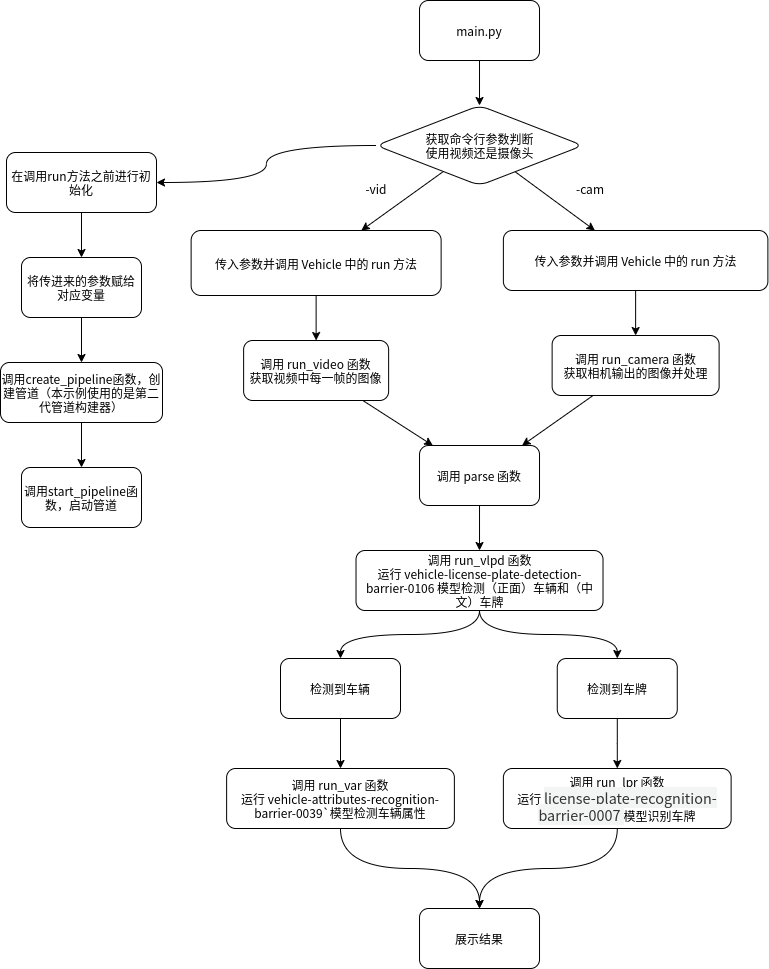

The diagram above was exported from draw.io. Its source (the exported page's mxGraphModel, read from the mxfile embedded in the PNG):
<mxGraphModel dx="528" dy="3163" grid="1" gridSize="10" guides="1" tooltips="1" connect="1" arrows="1" fold="1" page="1" pageScale="1" pageWidth="827" pageHeight="1169" math="0" shadow="0">
  <root>
    <mxCell id="0" />
    <mxCell id="1" parent="0" />
    <mxCell id="eenxjp6ewY63zS1xL2tS-94" value="" style="edgeStyle=orthogonalEdgeStyle;orthogonalLoop=1;jettySize=auto;html=1;curved=1;noEdgeStyle=1;" edge="1" parent="1" source="2" target="4">
      <mxGeometry relative="1" as="geometry" />
    </mxCell>
    <mxCell id="2" value="main.py" style="whiteSpace=wrap;html=1;rounded=1;" parent="1" vertex="1">
      <mxGeometry x="1249.01" y="-2338" width="120" height="60" as="geometry" />
    </mxCell>
    <mxCell id="eenxjp6ewY63zS1xL2tS-145" style="edgeStyle=orthogonalEdgeStyle;curved=1;rounded=0;orthogonalLoop=1;jettySize=auto;html=1;" edge="1" parent="1" source="4" target="23">
      <mxGeometry relative="1" as="geometry" />
    </mxCell>
    <mxCell id="4" value="获取命令行参数判断&lt;br&gt;使用视频还是摄像头" style="rhombus;whiteSpace=wrap;html=1;rounded=1;" parent="1" vertex="1">
      <mxGeometry x="1205.695" y="-2233" width="206.63" height="80" as="geometry" />
    </mxCell>
    <mxCell id="eenxjp6ewY63zS1xL2tS-96" value="" style="edgeStyle=orthogonalEdgeStyle;orthogonalLoop=1;jettySize=auto;html=1;curved=1;noEdgeStyle=1;" edge="1" parent="1" source="6" target="21">
      <mxGeometry relative="1" as="geometry" />
    </mxCell>
    <mxCell id="6" value="传入参数并调用 Vehicle 中的 run 方法" style="whiteSpace=wrap;html=1;rounded=1;" parent="1" vertex="1">
      <mxGeometry x="1020.635" y="-2108" width="250" height="65" as="geometry" />
    </mxCell>
    <mxCell id="eenxjp6ewY63zS1xL2tS-107" value="" style="edgeStyle=orthogonalEdgeStyle;orthogonalLoop=1;jettySize=auto;html=1;curved=1;noEdgeStyle=1;" edge="1" parent="1" source="15" target="19">
      <mxGeometry relative="1" as="geometry" />
    </mxCell>
    <mxCell id="15" value="&lt;span&gt;传入参数并调用 Vehicle&amp;nbsp;&lt;/span&gt;&lt;span&gt;中的 run 方法&lt;/span&gt;" style="whiteSpace=wrap;html=1;rounded=1;" parent="1" vertex="1">
      <mxGeometry x="1332.885" y="-2108" width="264.5" height="60" as="geometry" />
    </mxCell>
    <mxCell id="eenxjp6ewY63zS1xL2tS-108" value="" style="edgeStyle=orthogonalEdgeStyle;orthogonalLoop=1;jettySize=auto;html=1;curved=1;noEdgeStyle=1;" edge="1" parent="1" source="19" target="53">
      <mxGeometry relative="1" as="geometry" />
    </mxCell>
    <mxCell id="19" value="调用 run_camera 函数&lt;br&gt;获取相机输出的图像并处理" style="whiteSpace=wrap;html=1;rounded=1;" parent="1" vertex="1">
      <mxGeometry x="1381.635" y="-2003" width="167" height="60" as="geometry" />
    </mxCell>
    <mxCell id="eenxjp6ewY63zS1xL2tS-144" style="edgeStyle=orthogonalEdgeStyle;curved=1;rounded=0;orthogonalLoop=1;jettySize=auto;html=1;noEdgeStyle=1;" edge="1" parent="1" source="21" target="53">
      <mxGeometry relative="1" as="geometry" />
    </mxCell>
    <mxCell id="21" value="调用 run_video 函数&lt;br&gt;获取视频中每一帧的图像" style="whiteSpace=wrap;html=1;rounded=1;" parent="1" vertex="1">
      <mxGeometry x="1073.135" y="-1998" width="145" height="60" as="geometry" />
    </mxCell>
    <mxCell id="eenxjp6ewY63zS1xL2tS-134" value="" style="edgeStyle=orthogonalEdgeStyle;orthogonalLoop=1;jettySize=auto;html=1;curved=1;noEdgeStyle=1;" edge="1" parent="1" source="23" target="25">
      <mxGeometry relative="1" as="geometry" />
    </mxCell>
    <mxCell id="23" value="在调用run方法之前进行初始化" style="whiteSpace=wrap;html=1;rounded=1;" parent="1" vertex="1">
      <mxGeometry x="836.0049999999999" y="-2186" width="150" height="60" as="geometry" />
    </mxCell>
    <mxCell id="eenxjp6ewY63zS1xL2tS-135" value="" style="edgeStyle=orthogonalEdgeStyle;orthogonalLoop=1;jettySize=auto;html=1;curved=1;noEdgeStyle=1;" edge="1" parent="1" source="25" target="29">
      <mxGeometry relative="1" as="geometry" />
    </mxCell>
    <mxCell id="25" value="将传进来的参数赋给对应变量" style="whiteSpace=wrap;html=1;rounded=1;" parent="1" vertex="1">
      <mxGeometry x="851.0049999999999" y="-2081" width="120" height="60" as="geometry" />
    </mxCell>
    <mxCell id="eenxjp6ewY63zS1xL2tS-136" value="" style="edgeStyle=orthogonalEdgeStyle;orthogonalLoop=1;jettySize=auto;html=1;curved=1;noEdgeStyle=1;" edge="1" parent="1" source="29" target="31">
      <mxGeometry relative="1" as="geometry" />
    </mxCell>
    <mxCell id="29" value="调用create_pipeline函数，创建管道（本示例使用的是第二代管道构建器）" style="whiteSpace=wrap;html=1;rounded=1;" parent="1" vertex="1">
      <mxGeometry x="830.0049999999999" y="-1976" width="162" height="60" as="geometry" />
    </mxCell>
    <mxCell id="31" value="调用start_pipeline函数，启动管道" style="whiteSpace=wrap;html=1;rounded=1;" parent="1" vertex="1">
      <mxGeometry x="851.0049999999999" y="-1871" width="120" height="60" as="geometry" />
    </mxCell>
    <mxCell id="eenxjp6ewY63zS1xL2tS-109" value="" style="edgeStyle=orthogonalEdgeStyle;orthogonalLoop=1;jettySize=auto;html=1;curved=1;noEdgeStyle=1;" edge="1" parent="1" source="53" target="55">
      <mxGeometry relative="1" as="geometry" />
    </mxCell>
    <mxCell id="53" value="调用 parse 函数" style="whiteSpace=wrap;html=1;rounded=1;" parent="1" vertex="1">
      <mxGeometry x="1249.015" y="-1893" width="120" height="60" as="geometry" />
    </mxCell>
    <mxCell id="eenxjp6ewY63zS1xL2tS-150" style="edgeStyle=orthogonalEdgeStyle;curved=1;rounded=0;orthogonalLoop=1;jettySize=auto;html=1;entryX=0.5;entryY=0;entryDx=0;entryDy=0;" edge="1" parent="1" source="55" target="eenxjp6ewY63zS1xL2tS-146">
      <mxGeometry relative="1" as="geometry" />
    </mxCell>
    <mxCell id="eenxjp6ewY63zS1xL2tS-154" style="edgeStyle=orthogonalEdgeStyle;curved=1;rounded=0;orthogonalLoop=1;jettySize=auto;html=1;exitX=0.5;exitY=1;exitDx=0;exitDy=0;" edge="1" parent="1" source="55" target="eenxjp6ewY63zS1xL2tS-153">
      <mxGeometry relative="1" as="geometry" />
    </mxCell>
    <mxCell id="55" value="调用 run_vlpd 函数&lt;br&gt;运行 vehicle-license-plate-detection-barrier-0106 模型检测（正面）车辆和（中文）车牌" style="whiteSpace=wrap;html=1;rounded=1;" parent="1" vertex="1">
      <mxGeometry x="1185.515" y="-1788" width="247" height="60" as="geometry" />
    </mxCell>
    <mxCell id="eenxjp6ewY63zS1xL2tS-156" style="edgeStyle=orthogonalEdgeStyle;curved=1;rounded=0;orthogonalLoop=1;jettySize=auto;html=1;entryX=0.5;entryY=0;entryDx=0;entryDy=0;" edge="1" parent="1" source="59" target="eenxjp6ewY63zS1xL2tS-155">
      <mxGeometry relative="1" as="geometry" />
    </mxCell>
    <mxCell id="59" value="调用 run_var 函数&lt;br&gt;运行 vehicle-attributes-recognition-barrier-0039`模型检测车辆属性" style="whiteSpace=wrap;html=1;rounded=1;" parent="1" vertex="1">
      <mxGeometry x="1056.1200000000001" y="-1570" width="227.75" height="60" as="geometry" />
    </mxCell>
    <mxCell id="eenxjp6ewY63zS1xL2tS-138" value="" style="endArrow=classic;html=1;entryDx=0;entryDy=0;exitDx=0;exitDy=0;curved=1;noEdgeStyle=1;edgeStyle=orthogonalEdgeStyle;" edge="1" parent="1" source="4" target="15">
      <mxGeometry width="50" height="50" relative="1" as="geometry">
        <mxPoint x="0.009999999999990905" y="-9996" as="sourcePoint" />
        <mxPoint x="50.00999999999999" y="-10046" as="targetPoint" />
      </mxGeometry>
    </mxCell>
    <mxCell id="eenxjp6ewY63zS1xL2tS-139" value="" style="endArrow=classic;html=1;entryDx=0;entryDy=0;exitDx=0;exitDy=0;curved=1;noEdgeStyle=1;edgeStyle=orthogonalEdgeStyle;" edge="1" parent="1" source="4" target="6">
      <mxGeometry width="50" height="50" relative="1" as="geometry">
        <mxPoint x="0.009999999999990905" y="-9996" as="sourcePoint" />
        <mxPoint x="50.00999999999999" y="-10046" as="targetPoint" />
      </mxGeometry>
    </mxCell>
    <mxCell id="eenxjp6ewY63zS1xL2tS-148" value="" style="edgeStyle=orthogonalEdgeStyle;curved=1;rounded=0;orthogonalLoop=1;jettySize=auto;html=1;" edge="1" parent="1" source="eenxjp6ewY63zS1xL2tS-146" target="59">
      <mxGeometry relative="1" as="geometry" />
    </mxCell>
    <mxCell id="eenxjp6ewY63zS1xL2tS-146" value="检测到车辆" style="whiteSpace=wrap;html=1;rounded=1;fillColor=none;gradientColor=none;" vertex="1" parent="1">
      <mxGeometry x="1110" y="-1680" width="120" height="60" as="geometry" />
    </mxCell>
    <mxCell id="eenxjp6ewY63zS1xL2tS-158" style="edgeStyle=orthogonalEdgeStyle;curved=1;rounded=0;orthogonalLoop=1;jettySize=auto;html=1;entryX=0.5;entryY=0;entryDx=0;entryDy=0;" edge="1" parent="1" source="eenxjp6ewY63zS1xL2tS-151" target="eenxjp6ewY63zS1xL2tS-155">
      <mxGeometry relative="1" as="geometry" />
    </mxCell>
    <mxCell id="eenxjp6ewY63zS1xL2tS-151" value="调用 run_lpr 函数&lt;br&gt;运行&amp;nbsp;&lt;span style=&quot;color: rgb(51 , 51 , 51) ; font-family: &amp;#34;lucida console&amp;#34; , &amp;#34;consolas&amp;#34; , &amp;#34;courier&amp;#34; , monospace ; font-size: 14.4px ; text-align: left ; background-color: rgb(243 , 244 , 244)&quot;&gt;license-plate-recognition-barrier-0007&amp;nbsp;&lt;/span&gt;模型识别车牌" style="whiteSpace=wrap;html=1;rounded=1;" vertex="1" parent="1">
      <mxGeometry x="1332.88" y="-1570" width="227.75" height="60" as="geometry" />
    </mxCell>
    <mxCell id="eenxjp6ewY63zS1xL2tS-152" value="" style="edgeStyle=orthogonalEdgeStyle;curved=1;rounded=0;orthogonalLoop=1;jettySize=auto;html=1;" edge="1" parent="1" source="eenxjp6ewY63zS1xL2tS-153" target="eenxjp6ewY63zS1xL2tS-151">
      <mxGeometry relative="1" as="geometry" />
    </mxCell>
    <mxCell id="eenxjp6ewY63zS1xL2tS-153" value="检测到车牌" style="whiteSpace=wrap;html=1;rounded=1;fillColor=none;gradientColor=none;" vertex="1" parent="1">
      <mxGeometry x="1386.76" y="-1680" width="120" height="60" as="geometry" />
    </mxCell>
    <mxCell id="eenxjp6ewY63zS1xL2tS-155" value="展示结果" style="whiteSpace=wrap;html=1;rounded=1;fillColor=none;gradientColor=none;" vertex="1" parent="1">
      <mxGeometry x="1249.01" y="-1430" width="120" height="60" as="geometry" />
    </mxCell>
    <mxCell id="eenxjp6ewY63zS1xL2tS-159" value="-vid" style="text;html=1;strokeColor=none;fillColor=none;align=center;verticalAlign=middle;whiteSpace=wrap;rounded=0;" vertex="1" parent="1">
      <mxGeometry x="1185.52" y="-2160" width="40" height="20" as="geometry" />
    </mxCell>
    <mxCell id="eenxjp6ewY63zS1xL2tS-160" value="-cam" style="text;html=1;strokeColor=none;fillColor=none;align=center;verticalAlign=middle;whiteSpace=wrap;rounded=0;" vertex="1" parent="1">
      <mxGeometry x="1400" y="-2160" width="40" height="20" as="geometry" />
    </mxCell>
  </root>
</mxGraphModel>